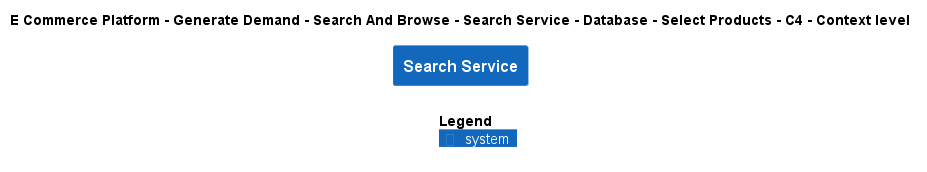

The diagram above was rendered by PlantUML. Its source (embedded in the PNG):
@startuml
!include ..\..\..\..\..\..\..\..\..\.c4s\C4_Context.puml

AddElementTag("c4interflow:lifecycle:new", $bgColor=green, $fontColor=#ffffff, $borderColor=green, $shadowing="False")
AddElementTag("c4interflow:lifecycle:changed", $bgColor=orange, $fontColor=#ffffff, $borderColor=orange, $shadowing="False")
AddElementTag("c4interflow:lifecycle:removed", $bgColor=red, $fontColor=#ffffff, $borderColor=red, $shadowing="False")

AddRelTag("c4interflow:lifecycle:new", $textColor=green, $lineColor=green)
AddRelTag("c4interflow:lifecycle:changed", $textColor=orange, $lineColor=orange)
AddRelTag("c4interflow:lifecycle:removed", $textColor=red, $lineColor=red)

SHOW_PERSON_PORTRAIT()
LAYOUT_TOP_DOWN()

skinparam linetype polyline

title E Commerce Platform - Generate Demand - Search And Browse - Search Service - Database - Select Products - C4 - Context level

System(ECommercePlatform.GenerateDemand.SearchAndBrowse.SoftwareSystems.SearchService, "Search Service", "")



SHOW_LEGEND()
@enduml